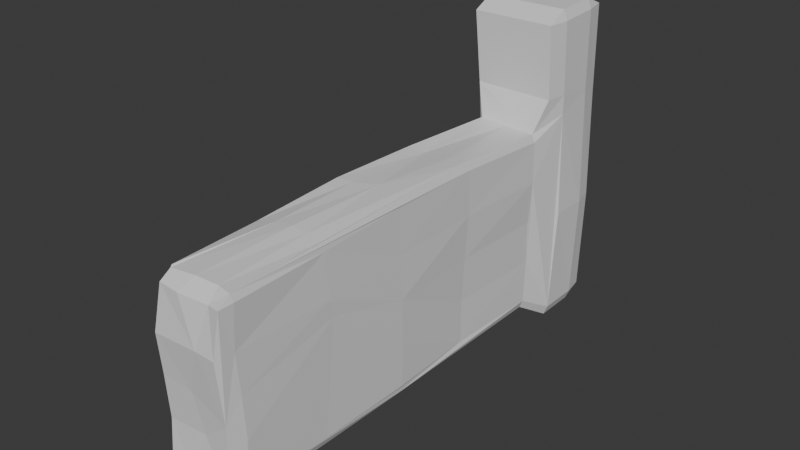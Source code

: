 # Source: wall.blend  (saved by Blender 4.5.90; exported with 4.5.12 LTS)
import bpy
from mathutils import Matrix  # noqa: F401  (used for matrix-valued properties, if any)

bpy.ops.wm.read_factory_settings(use_empty=True)
scene = bpy.context.scene
scene.name = 'Scene'

# ---- collections
col_collection = bpy.data.collections.new('Collection'); scene.collection.children.link(col_collection)

# ---- materials (node trees are filled in below, after node groups)
mat_material = bpy.data.materials.new('Material')
mat_material.alpha_threshold = 0.0
mat_material.roughness = 0.5
mat_material.line_color = (0.0, 0.0, 0.0, 1.0)

# ---- material node trees
mat_material.use_nodes = True; mat_material.node_tree.nodes.clear()
_N = mat_material.node_tree.nodes; _L = mat_material.node_tree.links
n0 = _N.new('ShaderNodeOutputMaterial'); n0.name = 'Material Output'; n0.location = (300, 300)
n1 = _N.new('ShaderNodeBsdfPrincipled'); n1.name = 'Principled BSDF'; n1.location = (10, 300)
n1.inputs[3].default_value = 1.45
_L.new(n1.outputs[0], n0.inputs[0])
n0.is_active_output = True

# ---- world
world_world = bpy.data.worlds.new('World'); scene.world = world_world
world_world.use_nodes = True; world_world.node_tree.nodes.clear()
_N = world_world.node_tree.nodes; _L = world_world.node_tree.links
n0 = _N.new('ShaderNodeOutputWorld'); n0.name = 'World Output'; n0.location = (300, 300)
n1 = _N.new('ShaderNodeBackground'); n1.name = 'Background'; n1.location = (10, 300)
n1.inputs[0].default_value = (0.05088, 0.05088, 0.05088, 1.0)
_L.new(n1.outputs[0], n0.inputs[0])
n0.is_active_output = True
world_world.color = (0.05088, 0.05088, 0.05088)
world_world.sun_shadow_jitter_overblur = 0.0

# ---- meshes
me_cube = bpy.data.meshes.new('Cube')
me_cube.from_pydata([(1.039, 1.094, 0.8714), (1.04, 1.094, 1.034), (0.9603, 1.012, 1.032), (0.8305, 0.9497, 0.7757), (0.8978, 0.9488, 0.7123), (0.9222, 1.088, -0.9954), (1.006, 1.09, -0.9136), (0.8172, 0.9521, -0.7476), (0.7511, 0.9505, -0.815), (0.9068, -0.5436, 0.7249), (0.8522, -0.5485, 0.7822), (0.8848, -0.6008, 0.7186), (0.8531, -0.5364, -0.7077), (0.7825, -0.6021, -0.7081), (0.7795, -0.5389, -0.7809), (-0.9033, 1.103, 0.8485), (-0.5771, 0.9624, 0.7234), (-0.5402, 0.9605, 0.787), (-0.8619, 1.016, 1.035), (-0.9747, 1.097, 1.014), (-0.7948, 0.9622, -0.7393), (-0.9754, 1.098, -0.8842), (-0.8945, 1.094, -0.9675), (-0.6843, -0.539, 0.7134), (-0.5714, -0.5961, 0.7171), (-0.6201, -0.5402, 0.7809), (-0.7508, -0.5395, -0.7999), (0.9223, 1.252, -0.9902), (0.9243, 1.334, -0.9077), (1.007, 1.253, -0.9085), (-0.8912, 1.256, -0.9526), (-0.9725, 1.258, -0.8688), (-0.8936, 1.337, -0.8724), (0.9244, 1.338, 0.9069), (1.023, 1.251, 0.9883), (-1.001, 1.264, 0.811), (-1.019, 1.261, 0.9817), (-0.9306, 1.343, 0.8667), (-0.9674, 1.004, 1.627), (-0.9639, 1.086, 1.714), (-1.048, 1.087, 1.627), (0.9244, 1.005, 1.63), (1.009, 1.088, 1.634), (0.9185, 1.087, 1.721), (-0.9309, 1.336, 1.632), (-1.027, 1.253, 1.627), (-0.9414, 1.253, 1.719), (0.9179, 1.334, 1.656), (0.9175, 1.252, 1.735), (1.004, 1.252, 1.65), (-0.741, 0.2138, -0.7361), (0.8379, 0.9829, -0.0004661), (-0.8061, -0.5318, 0.007538), (0.8608, -0.5358, 0.03689), (-0.5745, 0.9852, -0.01056), (0.8166, 0.1909, 0.7462), (-0.8195, 0.1896, 0.7387), (0.8367, 0.1971, -0.7438), (-0.7408, 0.2138, 0.01025), (0.8412, 0.1986, 0.001827), (-0.8175, 0.5705, -0.7462), (0.8126, 0.9615, -0.3743), (-0.8183, -0.5293, -0.7354), (0.862, -0.5495, 0.3707), (-0.485, 0.9737, 0.3621), (0.8145, 0.5665, 0.7462), (-0.8431, -0.1792, 0.6837), (0.8171, -0.183, -0.7442), (-0.8099, -0.182, -0.7459), (0.9119, 0.9499, 0.3639), (-0.7682, -0.5494, 0.3532), (0.8707, -0.5269, -0.3167), (-0.7381, 0.9803, -0.3782), (0.8442, -0.165, 0.7236), (-0.8073, 0.5756, 0.7226), (0.7626, 0.5558, -0.7417), (-0.7872, 0.588, -0.003287), (-0.8033, -0.1764, -0.01099), (-0.7051, 0.2252, -0.3588), (-0.799, 0.1954, 0.3726), (0.8556, -0.1374, 0.2103), (0.7683, 0.5655, 0.003125), (0.8501, 0.2017, -0.3686), (0.8213, 0.1929, 0.3726), (0.8077, 0.5709, 0.3729), (0.7446, 0.5582, -0.3673), (-0.8232, -0.1754, 0.3267), (-0.8026, -0.1792, -0.3716), (-0.8129, 0.5813, -0.3727), (-0.7574, 0.5861, 0.3686), (0.8671, -0.157, 0.3546), (-0.7374, -0.5976, 0.007295), (0.793, -0.5944, -0.1512), (0.1874, -0.5336, -0.7855), (-0.1761, -0.5953, -0.7219), (-0.7517, 0.1896, 0.8066), (0.1018, 0.9557, 0.7754), (0.7675, 0.1965, -0.8116), (-0.6839, 0.2099, -0.8052), (0.09906, 0.2342, 0.8105), (-0.5957, -0.5492, 0.7708), (-0.7498, -0.6, -0.7337), (-0.7441, -0.1826, -0.8138), (-0.6954, -0.6162, 0.3537), (0.7707, -0.1684, 0.7878), (-0.7527, 0.5737, 0.7841), (0.6989, 0.5612, -0.8127), (-0.7517, 0.5683, -0.8139), (-0.7286, 0.9623, -0.8066), (0.7917, -0.6191, 0.3686), (0.5088, -0.5365, 0.7827), (-0.09263, -0.6021, 0.7124), (0.7428, 0.5107, 0.8172), (-0.7672, -0.1775, 0.7631), (-0.1768, 0.959, 0.7828), (0.7481, -0.1562, -0.8135), (-0.04967, -0.5932, -0.01125), (-0.04314, -0.186, -0.8139), (0.06852, -0.1637, 0.8184), (-0.3778, 0.1896, 0.8076), (0.5874, -0.59, 0.7076), (-0.3343, 0.5759, 0.7702), (0.373, 0.5688, 0.8078), (0.4267, -0.1649, 0.806), (0.3159, -0.6164, 0.3683), (0.1585, -0.5835, -0.3295), (-0.7503, -0.5852, -0.3487), (-0.3393, -0.1677, 0.8017), (-0.02436, -0.5407, 0.7832), (1.075, 1.103, -0.01889), (-0.9341, 1.097, 0.0003183), (1.103, 1.25, -0.007396), (1.02, 1.325, -0.003443), (-0.9568, 1.332, -0.02088), (-1.112, 1.235, -0.0009528)], [], [(9, 10, 11), (12, 13, 14), (101, 62, 26), (27, 28, 29), (30, 31, 32), (38, 39, 40), (41, 42, 43), (44, 45, 46), (47, 48, 49), (114, 96, 3, 2, 18, 17), (34, 1, 0), (62, 87, 68), (10, 120, 11), (110, 128, 120), (26, 94, 101), (93, 94, 26), (121, 119, 99), (114, 121, 96), (99, 118, 123), (106, 98, 107), (108, 106, 107), (98, 117, 102), (13, 125, 94), (94, 126, 101), (125, 116, 126), (115, 93, 117), (13, 94, 93), (14, 13, 93), (2, 3, 4, 0, 1), (7, 8, 5, 6), (17, 18, 19, 15, 16), (22, 108, 20, 21), (100, 25, 23, 24), (35, 36, 37), (108, 107, 98, 102, 26, 62, 68, 50, 60, 20), (22, 5, 8, 108), (129, 0, 4, 69, 51, 61, 7, 6), (103, 24, 23, 70, 52, 62, 101, 126, 91), (12, 71, 53, 63, 9, 11, 109, 92, 13), (24, 111, 128, 100), (72, 54, 64, 16, 15, 130, 21, 20), (3, 112, 104, 10, 9, 73, 55, 65, 4), (16, 74, 56, 66, 23, 25, 113, 95, 105, 17), (28, 27, 30, 32), (14, 115, 97, 106, 8, 7, 75, 57, 67, 12), (132, 131, 29, 28), (31, 134, 133, 32), (15, 19, 36, 35), (21, 31, 30, 22), (27, 29, 6, 5), (43, 39, 38, 41), (44, 46, 48, 47), (45, 40, 39, 46), (43, 42, 49, 48), (19, 18, 38, 40), (36, 45, 44, 37), (2, 1, 42, 41), (49, 34, 33, 47), (29, 131, 129, 6), (63, 90, 73, 9), (25, 100, 127, 113), (42, 1, 34, 49), (41, 38, 18, 2), (30, 27, 5, 22), (24, 103, 124, 111), (115, 14, 93), (35, 134, 130, 15), (45, 36, 19, 40), (16, 64, 89, 74), (33, 132, 133, 37), (44, 47, 33, 37), (46, 39, 43, 48), (72, 88, 76, 54), (78, 87, 77, 58), (79, 86, 66, 56), (59, 82, 85, 81), (80, 53, 71), (83, 84, 65, 55), (59, 81, 84, 83), (81, 51, 69, 84), (84, 69, 4, 65), (82, 57, 75, 85), (75, 7, 61, 85), (81, 85, 61, 51), (12, 67, 80, 71), (80, 67, 57, 82), (58, 77, 86, 79), (82, 59, 80), (86, 77, 52, 70), (66, 86, 70, 23), (50, 68, 87, 78), (77, 87, 62, 52), (20, 60, 88, 72), (88, 60, 50, 78), (76, 88, 78, 58), (54, 76, 89, 64), (89, 76, 58, 79), (74, 89, 79, 56), (53, 80, 90, 63), (90, 80, 59, 83), (73, 90, 83, 55), (128, 110, 123, 118), (126, 116, 91), (124, 120, 111), (117, 93, 26), (95, 119, 121, 105), (122, 121, 99), (121, 114, 17, 105), (120, 128, 111), (10, 110, 120), (112, 3, 96, 122), (112, 122, 99), (110, 10, 104, 123), (96, 121, 122), (123, 104, 112, 99), (124, 116, 92, 109), (106, 97, 98), (108, 8, 106), (102, 117, 26), (120, 124, 109, 11), (103, 91, 116, 124), (13, 92, 125), (92, 116, 125), (94, 125, 126), (115, 117, 98, 97), (100, 128, 118, 127), (127, 118, 99, 119), (113, 127, 119, 95), (28, 32, 133, 132), (31, 21, 130, 134), (131, 34, 0, 129), (134, 35, 37, 133), (132, 33, 34, 131)])
_uv = me_cube.uv_layers.new(name='UVMap')
_uv.uv.foreach_set('vector', [0.6146, 0.7396, 0.6322, 0.7433, 0.6146, 0.7604, 0.3854, 0.7396, 0.3845, 0.7599, 0.3646, 0.7396, 0.1354, 0.75, 0.125, 0.7396, 0.135, 0.7396, 0.3646, 0.5, 0.3842, 0.4902, 0.3853, 0.5, 0.1354, 0.5, 0.125, 0.5, 0.1354, 0.5, 0.625, 0.25, 0.625, 0.25, 0.625, 0.25, 0.6354, 0.5, 0.625, 0.5, 0.6354, 0.5, 0.625, 0.2603, 0.625, 0.25, 0.625, 0.2593, 0.625, 0.4896, 0.6312, 0.4958, 0.625, 0.5, 0.8073, 0.5104, 0.7615, 0.5104, 0.6354, 0.5104, 0.6354, 0.5, 0.8646, 0.5, 0.8646, 0.5104, 0.6216, 0.5, 0.625, 0.5, 0.6146, 0.5, 0.3853, 0.01039, 0.4427, 0.06769, 0.3854, 0.06769, 0.6322, 0.7433, 0.6131, 0.8189, 0.6146, 0.7604, 0.6323, 0.803, 0.6259, 0.892, 0.6131, 0.8189, 0.135, 0.7396, 0.2249, 0.7535, 0.1354, 0.75, 0.2738, 0.7396, 0.2249, 0.7535, 0.135, 0.7396, 0.7984, 0.5678, 0.8072, 0.6252, 0.7343, 0.6253, 0.8073, 0.5104, 0.7984, 0.5678, 0.7615, 0.5104, 0.7343, 0.6253, 0.7498, 0.6828, 0.6924, 0.683, 0.3641, 0.5677, 0.1354, 0.625, 0.1354, 0.5677, 0.1354, 0.5104, 0.3641, 0.5677, 0.1354, 0.5677, 0.1354, 0.625, 0.2432, 0.6823, 0.1354, 0.6823, 0.3843, 0.7597, 0.4422, 0.855, 0.385, 0.907, 0.385, 0.907, 0.4427, 0.9898, 0.3854, 0.9896, 0.4422, 0.855, 0.4997, 0.8871, 0.4427, 0.9898, 0.3646, 0.6823, 0.2738, 0.7396, 0.2432, 0.6823, 0.3845, 0.7599, 0.2249, 0.7535, 0.2738, 0.7396, 0.3646, 0.7396, 0.3845, 0.7599, 0.2738, 0.7396, 0.6354, 0.5, 0.6354, 0.5104, 0.6146, 0.5104, 0.6146, 0.5, 0.625, 0.5, 0.3854, 0.5104, 0.3646, 0.5104, 0.3646, 0.5, 0.3854, 0.5, 0.625, 0.2396, 0.625, 0.25, 0.625, 0.25, 0.6146, 0.25, 0.6146, 0.2396, 0.1354, 0.5, 0.1354, 0.5104, 0.125, 0.5104, 0.125, 0.5, 0.6198, 0.005194, 0.625, 0.01039, 0.6146, 0.01039, 0.6146, 0.0, 0.6146, 0.25, 0.625, 0.25, 0.6183, 0.2604, 0.1354, 0.5104, 0.1354, 0.5677, 0.1354, 0.625, 0.1354, 0.6823, 0.135, 0.7396, 0.125, 0.7396, 0.125, 0.6823, 0.125, 0.625, 0.125, 0.5677, 0.125, 0.5104, 0.1354, 0.5, 0.3646, 0.5, 0.3646, 0.5104, 0.1354, 0.5104, 0.5, 0.5, 0.6146, 0.5, 0.6146, 0.5104, 0.5573, 0.5104, 0.5, 0.5104, 0.4427, 0.5104, 0.3854, 0.5104, 0.3854, 0.5, 0.5573, 0.0, 0.6146, 0.0, 0.6146, 0.01039, 0.5573, 0.01039, 0.5, 0.01039, 0.3853, 0.01039, 0.3854, 0.0, 0.4427, 0.0, 0.5, 0.0, 0.3854, 0.7396, 0.4427, 0.7396, 0.5, 0.7396, 0.5573, 0.7396, 0.6146, 0.7396, 0.6146, 0.7604, 0.557, 0.7602, 0.4692, 0.76, 0.3845, 0.7599, 0.6146, 0.9896, 0.6146, 0.9144, 0.6259, 0.892, 0.6197, 0.9908, 0.4427, 0.2396, 0.5, 0.2396, 0.5573, 0.2396, 0.6146, 0.2396, 0.6146, 0.25, 0.5, 0.25, 0.3854, 0.25, 0.3854, 0.2396, 0.6354, 0.5104, 0.6352, 0.5765, 0.6349, 0.6832, 0.6322, 0.7433, 0.6146, 0.7396, 0.6146, 0.6823, 0.6146, 0.625, 0.6146, 0.5677, 0.6146, 0.5104, 0.6146, 0.2396, 0.6146, 0.1823, 0.6146, 0.125, 0.6146, 0.06769, 0.6146, 0.01039, 0.625, 0.01039, 0.625, 0.06769, 0.625, 0.125, 0.625, 0.1823, 0.625, 0.2396, 0.3842, 0.4902, 0.3646, 0.5, 0.1354, 0.5, 0.1354, 0.5, 0.3646, 0.7396, 0.3646, 0.6823, 0.3646, 0.625, 0.3641, 0.5677, 0.3646, 0.5104, 0.3854, 0.5104, 0.3854, 0.5677, 0.3854, 0.625, 0.3854, 0.6823, 0.3854, 0.7396, 0.4994, 0.4899, 0.4999, 0.5, 0.3853, 0.5, 0.3842, 0.4902, 0.3854, 0.25, 0.5, 0.25, 0.5, 0.2604, 0.3854, 0.2604, 0.6146, 0.25, 0.625, 0.25, 0.625, 0.25, 0.6146, 0.25, 0.125, 0.5, 0.125, 0.5, 0.1354, 0.5, 0.1354, 0.5, 0.3646, 0.5, 0.3853, 0.5, 0.3854, 0.5, 0.3646, 0.5, 0.6354, 0.5, 0.8646, 0.5, 0.8646, 0.5, 0.6354, 0.5, 0.625, 0.2603, 0.625, 0.2593, 0.6312, 0.4958, 0.625, 0.4896, 0.625, 0.25, 0.625, 0.25, 0.625, 0.25, 0.625, 0.2593, 0.6354, 0.5, 0.625, 0.5, 0.625, 0.5, 0.6312, 0.4958, 0.625, 0.25, 0.625, 0.25, 0.625, 0.25, 0.625, 0.25, 0.625, 0.25, 0.625, 0.25, 0.625, 0.2603, 0.6183, 0.2604, 0.6354, 0.5, 0.625, 0.5, 0.625, 0.5, 0.6354, 0.5, 0.625, 0.5, 0.6216, 0.5, 0.6162, 0.4896, 0.625, 0.4896, 0.3853, 0.5, 0.4999, 0.5, 0.5, 0.5, 0.3854, 0.5, 0.5573, 0.7396, 0.5573, 0.6823, 0.6146, 0.6823, 0.6146, 0.7396, 0.8646, 0.7396, 0.8072, 0.7399, 0.8072, 0.6825, 0.8646, 0.6823, 0.625, 0.5, 0.625, 0.5, 0.6216, 0.5, 0.625, 0.5, 0.6354, 0.5, 0.8646, 0.5, 0.8646, 0.5, 0.6354, 0.5, 0.1354, 0.5, 0.3646, 0.5, 0.3646, 0.5, 0.1354, 0.5, 0.6146, 0.9896, 0.5573, 0.9896, 0.5571, 0.8348, 0.6146, 0.9144, 0.3646, 0.6823, 0.3646, 0.7396, 0.2738, 0.7396, 0.6146, 0.25, 0.5, 0.25, 0.5, 0.25, 0.6146, 0.25, 0.625, 0.25, 0.625, 0.25, 0.625, 0.25, 0.625, 0.25, 0.6146, 0.2396, 0.5573, 0.2396, 0.5573, 0.1823, 0.6146, 0.1823, 0.6162, 0.4896, 0.4994, 0.4899, 0.5, 0.2604, 0.6183, 0.2604, 0.625, 0.2603, 0.625, 0.4896, 0.6162, 0.4896, 0.6183, 0.2604, 0.8646, 0.5, 0.8646, 0.5, 0.6354, 0.5, 0.6312, 0.4958, 0.4427, 0.2396, 0.4427, 0.1823, 0.5, 0.1823, 0.5, 0.2396, 0.4427, 0.125, 0.4427, 0.06769, 0.5, 0.06769, 0.5, 0.125, 0.5573, 0.125, 0.5573, 0.06769, 0.6146, 0.06769, 0.6146, 0.125, 0.5, 0.625, 0.4427, 0.625, 0.4427, 0.5677, 0.5, 0.5677, 0.5335, 0.6823, 0.5, 0.7396, 0.4427, 0.7396, 0.5573, 0.625, 0.5573, 0.5677, 0.6146, 0.5677, 0.6146, 0.625, 0.5, 0.625, 0.5, 0.5677, 0.5573, 0.5677, 0.5573, 0.625, 0.5, 0.5677, 0.5, 0.5104, 0.5573, 0.5104, 0.5573, 0.5677, 0.5573, 0.5677, 0.5573, 0.5104, 0.6146, 0.5104, 0.6146, 0.5677, 0.4427, 0.625, 0.3854, 0.625, 0.3854, 0.5677, 0.4427, 0.5677, 0.3854, 0.5677, 0.3854, 0.5104, 0.4427, 0.5104, 0.4427, 0.5677, 0.5, 0.5677, 0.4427, 0.5677, 0.4427, 0.5104, 0.5, 0.5104, 0.3854, 0.7396, 0.3854, 0.6823, 0.5335, 0.6823, 0.4427, 0.7396, 0.5335, 0.6823, 0.3854, 0.6823, 0.3854, 0.625, 0.4427, 0.625, 0.5, 0.125, 0.5, 0.06769, 0.5573, 0.06769, 0.5573, 0.125, 0.4427, 0.625, 0.5, 0.625, 0.5335, 0.6823, 0.5573, 0.06769, 0.5, 0.06769, 0.5, 0.01039, 0.5573, 0.01039, 0.6146, 0.06769, 0.5573, 0.06769, 0.5573, 0.01039, 0.6146, 0.01039, 0.3854, 0.125, 0.3854, 0.06769, 0.4427, 0.06769, 0.4427, 0.125, 0.5, 0.06769, 0.4427, 0.06769, 0.3853, 0.01039, 0.5, 0.01039, 0.3854, 0.2396, 0.3854, 0.1823, 0.4427, 0.1823, 0.4427, 0.2396, 0.4427, 0.1823, 0.3854, 0.1823, 0.3854, 0.125, 0.4427, 0.125, 0.5, 0.1823, 0.4427, 0.1823, 0.4427, 0.125, 0.5, 0.125, 0.5, 0.2396, 0.5, 0.1823, 0.5573, 0.1823, 0.5573, 0.2396, 0.5573, 0.1823, 0.5, 0.1823, 0.5, 0.125, 0.5573, 0.125, 0.6146, 0.1823, 0.5573, 0.1823, 0.5573, 0.125, 0.6146, 0.125, 0.5, 0.7396, 0.5335, 0.6823, 0.5573, 0.6823, 0.5573, 0.7396, 0.5573, 0.6823, 0.5335, 0.6823, 0.5, 0.625, 0.5573, 0.625, 0.6146, 0.6823, 0.5573, 0.6823, 0.5573, 0.625, 0.6146, 0.625, 0.7497, 0.7402, 0.6922, 0.7405, 0.6924, 0.683, 0.7498, 0.6828, 0.4427, 0.9898, 0.4997, 0.8871, 0.5, 0.9896, 0.5571, 0.8348, 0.6131, 0.8189, 0.6146, 0.9144, 0.2432, 0.6823, 0.2738, 0.7396, 0.135, 0.7396, 0.8646, 0.625, 0.8072, 0.6252, 0.7984, 0.5678, 0.8646, 0.5677, 0.6926, 0.5679, 0.7984, 0.5678, 0.7343, 0.6253, 0.7984, 0.5678, 0.8073, 0.5104, 0.8646, 0.5104, 0.8646, 0.5677, 0.6131, 0.8189, 0.6259, 0.892, 0.6146, 0.9144, 0.6322, 0.7433, 0.6323, 0.803, 0.6131, 0.8189, 0.6352, 0.5765, 0.6354, 0.5104, 0.7615, 0.5104, 0.6926, 0.5679, 0.6352, 0.5765, 0.6926, 0.5679, 0.7343, 0.6253, 0.6922, 0.7405, 0.6322, 0.7433, 0.6349, 0.6832, 0.6924, 0.683, 0.7615, 0.5104, 0.7984, 0.5678, 0.6926, 0.5679, 0.6924, 0.683, 0.6349, 0.6832, 0.6352, 0.5765, 0.7343, 0.6253, 0.5571, 0.8348, 0.4997, 0.8871, 0.4692, 0.76, 0.557, 0.7602, 0.3641, 0.5677, 0.3646, 0.625, 0.1354, 0.625, 0.1354, 0.5104, 0.3646, 0.5104, 0.3641, 0.5677, 0.1354, 0.6823, 0.2432, 0.6823, 0.135, 0.7396, 0.6131, 0.8189, 0.5571, 0.8348, 0.557, 0.7602, 0.6146, 0.7604, 0.5573, 0.9896, 0.5, 0.9896, 0.4997, 0.8871, 0.5571, 0.8348, 0.3845, 0.7599, 0.4692, 0.76, 0.4422, 0.855, 0.4692, 0.76, 0.4997, 0.8871, 0.4422, 0.855, 0.385, 0.907, 0.4422, 0.855, 0.4427, 0.9898, 0.3646, 0.6823, 0.2432, 0.6823, 0.1354, 0.625, 0.3646, 0.625, 0.8072, 0.7399, 0.7497, 0.7402, 0.7498, 0.6828, 0.8072, 0.6825, 0.8072, 0.6825, 0.7498, 0.6828, 0.7343, 0.6253, 0.8072, 0.6252, 0.8646, 0.6823, 0.8072, 0.6825, 0.8072, 0.6252, 0.8646, 0.625, 0.3842, 0.4902, 0.3854, 0.2604, 0.5, 0.2604, 0.4994, 0.4899, 0.3854, 0.25, 0.3854, 0.25, 0.5, 0.25, 0.5, 0.25, 0.4999, 0.5, 0.6216, 0.5, 0.6146, 0.5, 0.5, 0.5, 0.5, 0.25, 0.6146, 0.25, 0.6183, 0.2604, 0.5, 0.2604, 0.4994, 0.4899, 0.6162, 0.4896, 0.6216, 0.5, 0.4999, 0.5])
me_cube.materials.append(mat_material)
me_cube.use_mirror_vertex_groups = False
me_cube.update()

# ---- objects
ob_cube = bpy.data.objects.new('Cube', me_cube)

# ---- transforms, parenting, visibility, modifiers, constraints
ob_cube.location = (0.0, 0.0, 0.9779)
ob_cube.scale = (0.3683, 2.131, 1.0)
ob_cube.lock_rotations_4d = False
ob_cube.empty_display_type = 'ARROWS'
ob_cube.lineart.crease_threshold = 0.0

# ---- collection membership
col_collection.objects.link(ob_cube)

# ---- scene / render settings (as saved in the file)
scene.frame_start = 1; scene.frame_end = 250; scene.frame_set(1)
scene.render.engine = 'BLENDER_EEVEE_NEXT'
bpy.context.view_layer.update()

# ---- added for rendering (the .blend has no active camera and no usable light): camera, sun
cam_auto = bpy.data.cameras.new('AutoCamera')
cam_auto.lens = 50.0
cam_auto.sensor_width = 36.0
cam_auto.clip_end = 1000.0
ob_auto_camera = bpy.data.objects.new('AutoCamera', cam_auto)
scene.collection.objects.link(ob_auto_camera)
ob_auto_camera.location = (4.68025, -4.84707, 5.09333)
ob_auto_camera.rotation_euler = (1.09748, -7.21219e-08, 0.694738)
scene.camera = ob_auto_camera
light_auto_sun = bpy.data.lights.new('AutoSun', 'SUN')
light_auto_sun.energy = 3.0
light_auto_sun.angle = 0.0523599
ob_auto_sun = bpy.data.objects.new('AutoSun', light_auto_sun)
scene.collection.objects.link(ob_auto_sun)
ob_auto_sun.rotation_euler = (0.872665, 0.174533, 0.523599)
bpy.context.view_layer.update()
